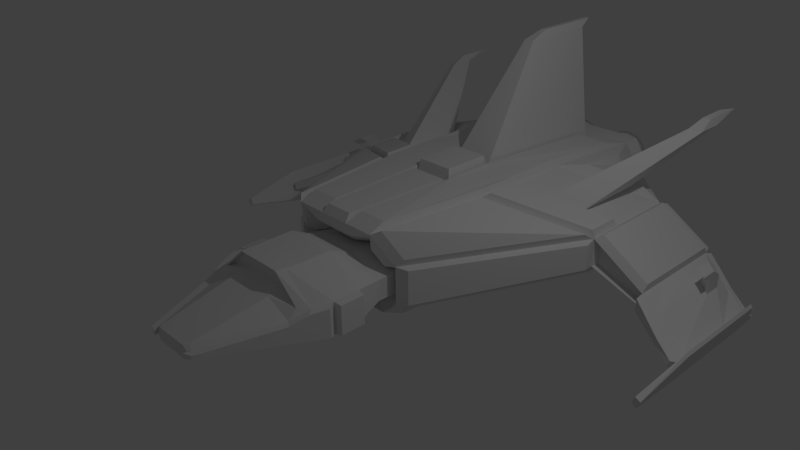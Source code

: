 # Source: Ship_1.blend  (saved by Blender 2.69.0; exported with 4.5.12 LTS)
import bpy
from mathutils import Matrix  # noqa: F401  (used for matrix-valued properties, if any)

bpy.ops.wm.read_factory_settings(use_empty=True)
scene = bpy.context.scene
scene.name = 'Scene'

# ---- collections
col_collection_1 = bpy.data.collections.new('Collection 1'); scene.collection.children.link(col_collection_1)

# ---- materials (node trees are filled in below, after node groups)
mat_material = bpy.data.materials.new('Material')
mat_material.alpha_threshold = 0.0
mat_material.use_transparent_shadow = False
mat_material.roughness = 0.5
mat_material.line_color = (0.0, 0.0, 0.0, 1.0)

# ---- material node trees

# ---- world
world_world = bpy.data.worlds.new('World'); scene.world = world_world
world_world.color = (0.05088, 0.05088, 0.05088)
world_world.use_sun_shadow = False
world_world.sun_shadow_jitter_overblur = 0.0
world_world.cycles.sampling_method = 'MANUAL'
world_world.cycles.sample_map_resolution = 256

# ---- cameras
cam_camera = bpy.data.cameras.new('Camera')
cam_camera.clip_end = 100.0
cam_camera.lens = 35.0
cam_camera.sensor_width = 32.0
cam_camera.sensor_height = 18.0
cam_camera.ortho_scale = 7.314
cam_camera.dof.focus_distance = 0.0
cam_camera.dof.aperture_fstop = 128.0

# ---- lights
light_lamp = bpy.data.lights.new('Lamp', 'POINT')
light_lamp.transmission_factor = 0.0
light_lamp.cutoff_distance = 30.0
light_lamp.energy = 100.0
light_lamp.shadow_buffer_clip_start = 1.001
light_lamp.shadow_soft_size = 0.1
light_lamp.shadow_maximum_resolution = 0.006
light_lamp.use_absolute_resolution = True
light_lamp.cycles.use_multiple_importance_sampling = False

# ---- meshes
me_cylinder = bpy.data.meshes.new('Cylinder')
me_cylinder.from_pydata([(0.5625, 2.05, -0.2652), (0.5625, 2.05, 0.6348), (0.6503, 2.041, -0.2652), (0.6503, 2.041, 0.6348), (0.7347, 2.016, -0.2652), (0.7347, 2.016, 0.6348), (0.8125, 1.974, -0.2652), (0.8125, 1.974, 0.6348), (0.8807, 1.918, -0.2652), (0.8807, 1.918, 0.6348), (0.9367, 1.85, -0.2652), (0.9367, 1.85, 0.6348), (0.9782, 1.772, -0.2652), (0.9782, 1.772, 0.6348), (1.004, 1.688, -0.2652), (1.004, 1.688, 0.6348), (1.013, 1.6, -0.2652), (1.013, 1.6, 0.6348), (1.004, 1.512, -0.2652), (1.004, 1.512, 0.6348), (0.9782, 1.428, -0.2652), (0.9782, 1.428, 0.6348), (0.9367, 1.35, -0.2652), (0.9367, 1.35, 0.6348), (0.8807, 1.282, -0.2652), (0.8807, 1.282, 0.6348), (0.8125, 1.226, -0.2652), (0.8125, 1.226, 0.6348), (0.7347, 1.184, -0.2652), (0.7347, 1.184, 0.6348), (0.6503, 1.159, -0.2652), (0.6503, 1.159, 0.6348), (0.5625, 1.15, -0.2652), (0.5625, 1.15, 0.6348), (0.4747, 1.159, -0.2652), (0.4747, 1.159, 0.6348), (0.3903, 1.184, -0.2652), (0.3903, 1.184, 0.6348), (0.3125, 1.226, -0.2652), (0.3125, 1.226, 0.6348), (0.2443, 1.282, -0.2652), (0.2443, 1.282, 0.6348), (0.1883, 1.35, -0.2652), (0.1883, 1.35, 0.6348), (0.1468, 1.428, -0.2652), (0.1468, 1.428, 0.6348), (0.1211, 1.512, -0.2652), (0.1211, 1.512, 0.6348), (0.1125, 1.6, -0.2652), (0.1125, 1.6, 0.6348), (0.1211, 1.688, -0.2652), (0.1211, 1.688, 0.6348), (0.1468, 1.772, -0.2652), (0.1468, 1.772, 0.6348), (0.1883, 1.85, -0.2652), (0.1883, 1.85, 0.6348), (0.2443, 1.918, -0.2652), (0.2443, 1.918, 0.6348), (0.3125, 1.974, -0.2652), (0.3125, 1.974, 0.6348), (0.3903, 2.016, -0.2652), (0.3903, 2.016, 0.6348), (0.4747, 2.041, -0.2652), (0.4747, 2.041, 0.6348), (0.5625, 2.05, 0.03476), (0.5625, 2.05, 0.3348), (0.6503, 2.041, 0.3348), (0.6503, 2.041, 0.03476), (0.7347, 2.016, 0.3348), (0.7347, 2.016, 0.03476), (0.8125, 1.974, 0.3348), (0.8125, 1.974, 0.03476), (0.8807, 1.918, 0.3348), (0.8807, 1.918, 0.03476), (0.9367, 1.85, 0.3348), (0.9367, 1.85, 0.03476), (0.9782, 1.772, 0.3348), (0.9782, 1.772, 0.03476), (1.004, 1.688, 0.3348), (1.004, 1.688, 0.03476), (1.013, 1.6, 0.3348), (1.013, 1.6, 0.03476), (1.004, 1.512, 0.3348), (1.004, 1.512, 0.03476), (0.9782, 1.428, 0.3348), (0.9782, 1.428, 0.03476), (0.9367, 1.35, 0.3348), (0.9367, 1.35, 0.03476), (0.8807, 1.282, 0.3348), (0.8807, 1.282, 0.03476), (0.8125, 1.226, 0.3348), (0.8125, 1.226, 0.03476), (0.7347, 1.184, 0.3348), (0.7347, 1.184, 0.03476), (0.6503, 1.159, 0.3348), (0.6503, 1.159, 0.03476), (0.5625, 1.15, 0.3348), (0.5625, 1.15, 0.03476), (0.4747, 1.159, 0.3348), (0.4747, 1.159, 0.03476), (0.3903, 1.184, 0.3348), (0.3903, 1.184, 0.03476), (0.3125, 1.226, 0.3348), (0.3125, 1.226, 0.03476), (0.2443, 1.282, 0.3348), (0.2443, 1.282, 0.03476), (0.1883, 1.35, 0.3348), (0.1883, 1.35, 0.03476), (0.1468, 1.428, 0.3348), (0.1468, 1.428, 0.03476), (0.1211, 1.512, 0.3348), (0.1211, 1.512, 0.03476), (0.1125, 1.6, 0.3348), (0.1125, 1.6, 0.03476), (0.1211, 1.688, 0.3348), (0.1211, 1.688, 0.03476), (0.1468, 1.772, 0.3348), (0.1468, 1.772, 0.03476), (0.1883, 1.85, 0.3348), (0.1883, 1.85, 0.03476), (0.2443, 1.918, 0.3348), (0.2443, 1.918, 0.03476), (0.3125, 1.974, 0.3348), (0.3125, 1.974, 0.03476), (0.3903, 2.016, 0.3348), (0.3903, 2.016, 0.03476), (0.4747, 2.041, 0.3348), (0.4747, 2.041, 0.03476), (0.5625, 1.938, 0.5973), (0.6283, 1.931, 0.5973), (0.6917, 1.912, 0.5973), (0.75, 1.881, 0.5973), (0.8011, 1.839, 0.5973), (0.8431, 1.788, 0.5973), (0.8743, 1.729, 0.5973), (0.8935, 1.666, 0.5973), (0.9, 1.6, 0.5973), (0.8935, 1.534, 0.5973), (0.8743, 1.471, 0.5973), (0.8431, 1.412, 0.5973), (0.8011, 1.361, 0.5973), (0.75, 1.319, 0.5973), (0.6917, 1.288, 0.5973), (0.6283, 1.269, 0.5973), (0.5625, 1.263, 0.5973), (0.4967, 1.269, 0.5973), (0.4333, 1.288, 0.5973), (0.375, 1.319, 0.5973), (0.3239, 1.361, 0.5973), (0.2819, 1.412, 0.5973), (0.2507, 1.471, 0.5973), (0.2315, 1.534, 0.5973), (0.225, 1.6, 0.5973), (0.2315, 1.666, 0.5973), (0.2507, 1.729, 0.5973), (0.2819, 1.788, 0.5973), (0.3239, 1.839, 0.5973), (0.375, 1.881, 0.5973), (0.4333, 1.912, 0.5973), (0.4967, 1.931, 0.5973), (0.5625, 1.938, 0.3723), (0.6283, 1.931, 0.3723), (0.6917, 1.912, 0.3723), (0.75, 1.881, 0.3723), (0.8011, 1.839, 0.3723), (0.8431, 1.788, 0.3723), (0.8743, 1.729, 0.3723), (0.8935, 1.666, 0.3723), (0.9, 1.6, 0.3723), (0.8935, 1.534, 0.3723), (0.8743, 1.471, 0.3723), (0.8431, 1.412, 0.3723), (0.8011, 1.361, 0.3723), (0.75, 1.319, 0.3723), (0.6917, 1.288, 0.3723), (0.6283, 1.269, 0.3723), (0.5625, 1.263, 0.3723), (0.4967, 1.269, 0.3723), (0.4333, 1.288, 0.3723), (0.375, 1.319, 0.3723), (0.3239, 1.361, 0.3723), (0.2819, 1.412, 0.3723), (0.2507, 1.471, 0.3723), (0.2315, 1.534, 0.3723), (0.225, 1.6, 0.3723), (0.2315, 1.666, 0.3723), (0.2507, 1.729, 0.3723), (0.2819, 1.788, 0.3723), (0.3239, 1.839, 0.3723), (0.375, 1.881, 0.3723), (0.4333, 1.912, 0.3723), (0.4967, 1.931, 0.3723), (0.5625, 1.938, -0.2277), (0.6283, 1.931, -0.2277), (0.6917, 1.912, -0.2277), (0.75, 1.881, -0.2277), (0.8011, 1.839, -0.2277), (0.8431, 1.788, -0.2277), (0.8743, 1.729, -0.2277), (0.8935, 1.666, -0.2277), (0.9, 1.6, -0.2277), (0.8935, 1.534, -0.2277), (0.8743, 1.471, -0.2277), (0.8431, 1.412, -0.2277), (0.8011, 1.361, -0.2277), (0.75, 1.319, -0.2277), (0.6917, 1.288, -0.2277), (0.6283, 1.269, -0.2277), (0.5625, 1.263, -0.2277), (0.4967, 1.269, -0.2277), (0.4333, 1.288, -0.2277), (0.375, 1.319, -0.2277), (0.3239, 1.361, -0.2277), (0.2819, 1.412, -0.2277), (0.2507, 1.471, -0.2277), (0.2315, 1.534, -0.2277), (0.225, 1.6, -0.2277), (0.2315, 1.666, -0.2277), (0.2507, 1.729, -0.2277), (0.2819, 1.788, -0.2277), (0.3239, 1.839, -0.2277), (0.375, 1.881, -0.2277), (0.4333, 1.912, -0.2277), (0.4967, 1.931, -0.2277), (0.5625, 1.938, -0.00274), (0.6283, 1.931, -0.00274), (0.6917, 1.912, -0.00274), (0.75, 1.881, -0.00274), (0.8011, 1.839, -0.00274), (0.8431, 1.788, -0.00274), (0.8743, 1.729, -0.00274), (0.8935, 1.666, -0.00274), (0.9, 1.6, -0.00274), (0.8935, 1.534, -0.00274), (0.8743, 1.471, -0.00274), (0.8431, 1.412, -0.00274), (0.8011, 1.361, -0.00274), (0.75, 1.319, -0.00274), (0.6917, 1.288, -0.00274), (0.6283, 1.269, -0.00274), (0.5625, 1.263, -0.00274), (0.4967, 1.269, -0.00274), (0.4333, 1.288, -0.00274), (0.375, 1.319, -0.00274), (0.3239, 1.361, -0.00274), (0.2819, 1.412, -0.00274), (0.2507, 1.471, -0.00274), (0.2315, 1.534, -0.00274), (0.225, 1.6, -0.00274), (0.2315, 1.666, -0.00274), (0.2507, 1.729, -0.00274), (0.2819, 1.788, -0.00274), (0.3239, 1.839, -0.00274), (0.375, 1.881, -0.00274), (0.4333, 1.912, -0.00274), (0.4967, 1.931, -0.00274), (0.5625, 1.6, 0.4848), (-0.4747, 1.159, -0.2652), (-0.3903, 1.184, 0.6348), (-0.3903, 1.184, -0.2652), (-0.3125, 1.226, 0.6348), (-0.3125, 1.226, -0.2652), (-0.2443, 1.282, 0.6348), (-0.2443, 1.282, -0.2652), (-0.1883, 1.35, 0.6348), (-0.1883, 1.35, -0.2652), (-0.1468, 1.428, 0.6348), (-0.1468, 1.428, -0.2652), (-0.1211, 1.512, 0.6348), (-0.1211, 1.512, -0.2652), (-0.1125, 1.6, 0.6348), (-0.1125, 1.6, -0.2652), (-0.1211, 1.688, 0.6348), (-0.1211, 1.688, -0.2652), (-0.1468, 1.772, 0.6348), (-0.1468, 1.772, -0.2652), (-0.1883, 1.85, 0.6348), (-0.1883, 1.85, -0.2652), (-0.2443, 1.918, 0.6348), (-0.2443, 1.918, -0.2652), (-0.3125, 1.974, 0.6348), (-0.3125, 1.974, -0.2652), (-0.3903, 2.016, 0.6348), (-0.3903, 2.016, -0.2652), (-0.4747, 2.041, 0.6348), (-0.4747, 2.041, -0.2652), (-0.5625, 2.05, 0.6348), (-0.5625, 2.05, -0.2652), (-0.4747, 1.159, 0.6348), (-0.5625, 1.15, -0.2652), (-0.5625, 1.15, 0.6348), (-0.6503, 1.159, -0.2652), (-0.6503, 1.159, 0.6348), (-0.7347, 1.184, -0.2652), (-0.7347, 1.184, 0.6348), (-0.8125, 1.226, -0.2652), (-0.8125, 1.226, 0.6348), (-0.8807, 1.282, -0.2652), (-0.8807, 1.282, 0.6348), (-0.9367, 1.35, -0.2652), (-0.9367, 1.35, 0.6348), (-0.9782, 1.428, -0.2652), (-0.9782, 1.428, 0.6348), (-1.004, 1.512, -0.2652), (-1.004, 1.512, 0.6348), (-1.012, 1.6, -0.2652), (-1.012, 1.6, 0.6348), (-1.004, 1.688, -0.2652), (-1.004, 1.688, 0.6348), (-0.9782, 1.772, -0.2652), (-0.9782, 1.772, 0.6348), (-0.9367, 1.85, -0.2652), (-0.9367, 1.85, 0.6348), (-0.8807, 1.918, -0.2652), (-0.8807, 1.918, 0.6348), (-0.8125, 1.974, -0.2652), (-0.8125, 1.974, 0.6348), (-0.7347, 2.016, -0.2652), (-0.7347, 2.016, 0.6348), (-0.6503, 2.041, -0.2652), (-0.6503, 2.041, 0.6348), (-0.5625, 2.05, 0.03476), (-0.5625, 2.05, 0.3348), (-0.4747, 2.041, 0.3348), (-0.4747, 2.041, 0.03476), (-0.3903, 2.016, 0.3348), (-0.3903, 2.016, 0.03476), (-0.3125, 1.974, 0.3348), (-0.3125, 1.974, 0.03476), (-0.2443, 1.918, 0.3348), (-0.2443, 1.918, 0.03476), (-0.1883, 1.85, 0.3348), (-0.1883, 1.85, 0.03476), (-0.1468, 1.772, 0.3348), (-0.1468, 1.772, 0.03476), (-0.1211, 1.688, 0.3348), (-0.1211, 1.688, 0.03476), (-0.1125, 1.6, 0.3348), (-0.1125, 1.6, 0.03476), (-0.1211, 1.512, 0.3348), (-0.1211, 1.512, 0.03476), (-0.1468, 1.428, 0.3348), (-0.1468, 1.428, 0.03476), (-0.1883, 1.35, 0.3348), (-0.1883, 1.35, 0.03476), (-0.2443, 1.282, 0.3348), (-0.2443, 1.282, 0.03476), (-0.3125, 1.226, 0.3348), (-0.3125, 1.226, 0.03476), (-0.3903, 1.184, 0.3348), (-0.3903, 1.184, 0.03476), (-0.4747, 1.159, 0.3348), (-0.4747, 1.159, 0.03476), (-0.5625, 1.15, 0.3348), (-0.5625, 1.15, 0.03476), (-0.6503, 1.159, 0.3348), (-0.6503, 1.159, 0.03476), (-0.7347, 1.184, 0.3348), (-0.7347, 1.184, 0.03476), (-0.8125, 1.226, 0.3348), (-0.8125, 1.226, 0.03476), (-0.8807, 1.282, 0.3348), (-0.8807, 1.282, 0.03476), (-0.9367, 1.35, 0.3348), (-0.9367, 1.35, 0.03476), (-0.9782, 1.428, 0.3348), (-0.9782, 1.428, 0.03476), (-1.004, 1.512, 0.3348), (-1.004, 1.512, 0.03476), (-1.012, 1.6, 0.3348), (-1.012, 1.6, 0.03476), (-1.004, 1.688, 0.3348), (-1.004, 1.688, 0.03476), (-0.9782, 1.772, 0.3348), (-0.9782, 1.772, 0.03476), (-0.9367, 1.85, 0.3348), (-0.9367, 1.85, 0.03476), (-0.8807, 1.918, 0.3348), (-0.8807, 1.918, 0.03476), (-0.8125, 1.974, 0.3348), (-0.8125, 1.974, 0.03476), (-0.7347, 2.016, 0.3348), (-0.7347, 2.016, 0.03476), (-0.6503, 2.041, 0.3348), (-0.6503, 2.041, 0.03476), (-0.5625, 1.938, 0.5973), (-0.4967, 1.931, 0.5973), (-0.4333, 1.912, 0.5973), (-0.375, 1.881, 0.5973), (-0.3239, 1.839, 0.5973), (-0.2819, 1.788, 0.5973), (-0.2507, 1.729, 0.5973), (-0.2315, 1.666, 0.5973), (-0.225, 1.6, 0.5973), (-0.2315, 1.534, 0.5973), (-0.2507, 1.471, 0.5973), (-0.2819, 1.412, 0.5973), (-0.3239, 1.361, 0.5973), (-0.375, 1.319, 0.5973), (-0.4333, 1.288, 0.5973), (-0.4967, 1.269, 0.5973), (-0.5625, 1.263, 0.5973), (-0.6283, 1.269, 0.5973), (-0.6917, 1.288, 0.5973), (-0.75, 1.319, 0.5973), (-0.8011, 1.361, 0.5973), (-0.8431, 1.412, 0.5973), (-0.8743, 1.471, 0.5973), (-0.8935, 1.534, 0.5973), (-0.9, 1.6, 0.5973), (-0.8935, 1.666, 0.5973), (-0.8743, 1.729, 0.5973), (-0.8431, 1.788, 0.5973), (-0.8011, 1.839, 0.5973), (-0.75, 1.881, 0.5973), (-0.6917, 1.912, 0.5973), (-0.6283, 1.931, 0.5973), (-0.5625, 1.938, 0.3723), (-0.4967, 1.931, 0.3723), (-0.4333, 1.912, 0.3723), (-0.375, 1.881, 0.3723), (-0.3239, 1.839, 0.3723), (-0.2819, 1.788, 0.3723), (-0.2507, 1.729, 0.3723), (-0.2315, 1.666, 0.3723), (-0.225, 1.6, 0.3723), (-0.2315, 1.534, 0.3723), (-0.2507, 1.471, 0.3723), (-0.2819, 1.412, 0.3723), (-0.3239, 1.361, 0.3723), (-0.375, 1.319, 0.3723), (-0.4333, 1.288, 0.3723), (-0.4967, 1.269, 0.3723), (-0.5625, 1.263, 0.3723), (-0.6283, 1.269, 0.3723), (-0.6917, 1.288, 0.3723), (-0.75, 1.319, 0.3723), (-0.8011, 1.361, 0.3723), (-0.8431, 1.412, 0.3723), (-0.8743, 1.471, 0.3723), (-0.8935, 1.534, 0.3723), (-0.9, 1.6, 0.3723), (-0.8935, 1.666, 0.3723), (-0.8743, 1.729, 0.3723), (-0.8431, 1.788, 0.3723), (-0.8011, 1.839, 0.3723), (-0.75, 1.881, 0.3723), (-0.6917, 1.912, 0.3723), (-0.6283, 1.931, 0.3723), (-0.5625, 1.938, -0.2277), (-0.4967, 1.931, -0.2277), (-0.4333, 1.912, -0.2277), (-0.375, 1.881, -0.2277), (-0.3239, 1.839, -0.2277), (-0.2819, 1.788, -0.2277), (-0.2507, 1.729, -0.2277), (-0.2315, 1.666, -0.2277), (-0.225, 1.6, -0.2277), (-0.2315, 1.534, -0.2277), (-0.2507, 1.471, -0.2277), (-0.2819, 1.412, -0.2277), (-0.3239, 1.361, -0.2277), (-0.375, 1.319, -0.2277), (-0.4333, 1.288, -0.2277), (-0.4967, 1.269, -0.2277), (-0.5625, 1.263, -0.2277), (-0.6283, 1.269, -0.2277), (-0.6917, 1.288, -0.2277), (-0.75, 1.319, -0.2277), (-0.8011, 1.361, -0.2277), (-0.8431, 1.412, -0.2277), (-0.8743, 1.471, -0.2277), (-0.8935, 1.534, -0.2277), (-0.9, 1.6, -0.2277), (-0.8935, 1.666, -0.2277), (-0.8743, 1.729, -0.2277), (-0.8431, 1.788, -0.2277), (-0.8011, 1.839, -0.2277), (-0.75, 1.881, -0.2277), (-0.6917, 1.912, -0.2277), (-0.6283, 1.931, -0.2277), (-0.5625, 1.938, -0.00274), (-0.4967, 1.931, -0.00274), (-0.4333, 1.912, -0.00274), (-0.375, 1.881, -0.00274), (-0.3239, 1.839, -0.00274), (-0.2819, 1.788, -0.00274), (-0.2507, 1.729, -0.00274), (-0.2315, 1.666, -0.00274), (-0.225, 1.6, -0.00274), (-0.2315, 1.534, -0.00274), (-0.2507, 1.471, -0.00274), (-0.2819, 1.412, -0.00274), (-0.3239, 1.361, -0.00274), (-0.375, 1.319, -0.00274), (-0.4333, 1.288, -0.00274), (-0.4967, 1.269, -0.00274), (-0.5625, 1.263, -0.00274), (-0.6283, 1.269, -0.00274), (-0.6917, 1.288, -0.00274), (-0.75, 1.319, -0.00274), (-0.8011, 1.361, -0.00274), (-0.8431, 1.412, -0.00274), (-0.8743, 1.471, -0.00274), (-0.8935, 1.534, -0.00274), (-0.9, 1.6, -0.00274), (-0.8935, 1.666, -0.00274), (-0.8743, 1.729, -0.00274), (-0.8431, 1.788, -0.00274), (-0.8011, 1.839, -0.00274), (-0.75, 1.881, -0.00274), (-0.6917, 1.912, -0.00274), (-0.6283, 1.931, -0.00274), (-0.5625, 1.6, 0.4848)], [], [(65, 66, 3, 1), (66, 68, 5, 3), (68, 70, 7, 5), (70, 72, 9, 7), (72, 74, 11, 9), (74, 76, 13, 11), (76, 78, 15, 13), (78, 80, 17, 15), (80, 82, 19, 17), (82, 84, 21, 19), (84, 86, 23, 21), (86, 88, 25, 23), (88, 90, 27, 25), (90, 92, 29, 27), (92, 94, 31, 29), (94, 96, 33, 31), (96, 98, 35, 33), (98, 100, 37, 35), (100, 102, 39, 37), (102, 104, 41, 39), (104, 106, 43, 41), (106, 108, 45, 43), (108, 110, 47, 45), (110, 112, 49, 47), (112, 114, 51, 49), (114, 116, 53, 51), (116, 118, 55, 53), (118, 120, 57, 55), (120, 122, 59, 57), (122, 124, 61, 59), (315, 317, 382, 380), (126, 65, 1, 63), (124, 126, 63, 61), (313, 315, 380, 378), (0, 2, 67, 64), (37, 39, 147, 146), (2, 4, 69, 67), (72, 70, 163, 164), (4, 6, 71, 69), (311, 313, 378, 376), (6, 8, 73, 71), (309, 311, 376, 374), (8, 10, 75, 73), (307, 309, 374, 372), (10, 12, 77, 75), (305, 307, 372, 370), (12, 14, 79, 77), (303, 305, 370, 368), (14, 16, 81, 79), (301, 303, 368, 366), (16, 18, 83, 81), (299, 301, 366, 364), (18, 20, 85, 83), (297, 299, 364, 362), (20, 22, 87, 85), (295, 297, 362, 360), (22, 24, 89, 87), (293, 295, 360, 358), (24, 26, 91, 89), (291, 293, 358, 356), (26, 28, 93, 91), (289, 291, 356, 354), (28, 30, 95, 93), (257, 289, 354, 352), (30, 32, 97, 95), (259, 257, 352, 350), (32, 34, 99, 97), (261, 259, 350, 348), (34, 36, 101, 99), (263, 261, 348, 346), (36, 38, 103, 101), (265, 263, 346, 344), (38, 40, 105, 103), (267, 265, 344, 342), (40, 42, 107, 105), (269, 267, 342, 340), (42, 44, 109, 107), (271, 269, 340, 338), (44, 46, 111, 109), (273, 271, 338, 336), (46, 48, 113, 111), (275, 273, 336, 334), (48, 50, 115, 113), (277, 275, 334, 332), (50, 52, 117, 115), (279, 277, 332, 330), (52, 54, 119, 117), (281, 279, 330, 328), (54, 56, 121, 119), (283, 281, 328, 326), (56, 58, 123, 121), (329, 327, 420, 421), (58, 60, 125, 123), (285, 283, 326, 324), (62, 0, 64, 127), (294, 296, 404, 403), (60, 62, 127, 125), (287, 285, 324, 321), (124, 122, 189, 190), (47, 49, 152, 151), (102, 100, 178, 179), (57, 59, 157, 156), (81, 83, 82, 80, 78, 79), (3, 5, 130, 129), (110, 108, 182, 183), (13, 15, 135, 134), (88, 86, 171, 172), (23, 25, 140, 139), (33, 35, 145, 144), (66, 65, 160, 161), (118, 116, 186, 187), (43, 45, 150, 149), (53, 55, 155, 154), (96, 94, 175, 176), (63, 1, 128, 159), (74, 72, 164, 165), (65, 126, 191, 160), (9, 11, 133, 132), (104, 102, 179, 180), (167, 231, 79, 78), (19, 21, 138, 137), (29, 31, 143, 142), (184, 185, 249, 248, 247, 183), (39, 41, 148, 147), (49, 51, 153, 152), (90, 88, 172, 173), (68, 66, 161, 162), (59, 61, 158, 157), (120, 118, 187, 188), (98, 96, 176, 177), (5, 7, 131, 130), (15, 17, 136, 135), (76, 74, 165, 166), (126, 124, 190, 191), (1, 3, 129, 128), (25, 27, 141, 140), (106, 104, 180, 181), (35, 37, 146, 145), (45, 47, 151, 150), (84, 82, 169, 170), (55, 57, 156, 155), (183, 247, 111, 110), (92, 90, 173, 174), (11, 13, 134, 133), (70, 68, 162, 163), (122, 120, 188, 189), (21, 23, 139, 138), (31, 33, 144, 143), (100, 98, 177, 178), (78, 76, 166, 167), (41, 43, 149, 148), (51, 53, 154, 153), (108, 106, 181, 182), (61, 63, 159, 158), (86, 84, 170, 171), (7, 9, 132, 131), (116, 114, 185, 186), (17, 19, 137, 136), (27, 29, 142, 141), (94, 92, 174, 175), (192, 224, 225, 193), (193, 225, 226, 194), (194, 226, 227, 195), (195, 227, 228, 196), (196, 228, 229, 197), (197, 229, 230, 198), (198, 230, 231, 199), (199, 231, 232, 200), (200, 232, 233, 201), (201, 233, 234, 202), (202, 234, 235, 203), (203, 235, 236, 204), (204, 236, 237, 205), (205, 237, 238, 206), (206, 238, 239, 207), (207, 239, 240, 208), (208, 240, 241, 209), (209, 241, 242, 210), (210, 242, 243, 211), (211, 243, 244, 212), (212, 244, 245, 213), (213, 245, 246, 214), (214, 246, 247, 215), (215, 247, 248, 216), (216, 248, 249, 217), (217, 249, 250, 218), (218, 250, 251, 219), (219, 251, 252, 220), (220, 252, 253, 221), (221, 253, 254, 222), (223, 255, 224, 192), (222, 254, 255, 223), (109, 111, 247, 246), (14, 12, 198, 199), (24, 22, 203, 204), (87, 89, 236, 235), (64, 67, 225, 224), (34, 32, 208, 209), (117, 119, 251, 250), (44, 42, 213, 214), (95, 97, 240, 239), (54, 52, 218, 219), (0, 62, 223, 192), (73, 75, 229, 228), (127, 64, 224, 255), (10, 8, 196, 197), (103, 105, 244, 243), (168, 169, 233, 232, 231, 167), (20, 18, 201, 202), (30, 28, 206, 207), (115, 249, 185, 114), (40, 38, 211, 212), (89, 91, 237, 236), (50, 48, 216, 217), (60, 58, 221, 222), (67, 69, 226, 225), (119, 121, 252, 251), (6, 4, 194, 195), (97, 99, 241, 240), (75, 77, 230, 229), (16, 14, 199, 200), (125, 127, 255, 254), (2, 0, 192, 193), (26, 24, 204, 205), (105, 107, 245, 244), (36, 34, 209, 210), (46, 44, 214, 215), (83, 85, 234, 233), (56, 54, 219, 220), (113, 115, 114, 112, 110, 111), (91, 93, 238, 237), (12, 10, 197, 198), (69, 71, 227, 226), (121, 123, 253, 252), (22, 20, 202, 203), (99, 101, 242, 241), (32, 30, 207, 208), (42, 40, 212, 213), (77, 79, 231, 230), (52, 50, 217, 218), (107, 109, 246, 245), (62, 60, 222, 223), (85, 87, 235, 234), (8, 6, 195, 196), (115, 117, 250, 249), (18, 16, 200, 201), (28, 26, 205, 206), (93, 95, 239, 238), (71, 73, 228, 227), (38, 36, 210, 211), (123, 125, 254, 253), (48, 46, 215, 216), (58, 56, 220, 221), (101, 103, 243, 242), (169, 82, 83, 233), (4, 2, 193, 194), (381, 383, 320, 318), (383, 322, 286, 320), (379, 381, 318, 316), (377, 379, 316, 314), (375, 377, 314, 312), (373, 375, 312, 310), (371, 373, 310, 308), (369, 371, 308, 306), (367, 369, 306, 304), (365, 367, 304, 302), (363, 365, 302, 300), (361, 363, 300, 298), (359, 361, 298, 296), (357, 359, 296, 294), (355, 357, 294, 292), (353, 355, 292, 290), (351, 353, 290, 288), (349, 351, 288, 258), (347, 349, 258, 260), (345, 347, 260, 262), (343, 345, 262, 264), (341, 343, 264, 266), (339, 341, 266, 268), (337, 339, 268, 270), (335, 337, 270, 272), (333, 335, 272, 274), (331, 333, 274, 276), (329, 331, 276, 278), (327, 329, 278, 280), (325, 327, 280, 282), (323, 325, 282, 284), (322, 323, 284, 286), (256, 129, 130), (256, 128, 129), (256, 158, 159), (256, 159, 128), (256, 157, 158), (256, 156, 157), (256, 155, 156), (256, 154, 155), (256, 153, 154), (256, 152, 153), (256, 151, 152), (256, 150, 151), (256, 149, 150), (256, 148, 149), (256, 147, 148), (256, 146, 147), (256, 145, 146), (256, 144, 145), (256, 143, 144), (256, 142, 143), (256, 141, 142), (256, 140, 141), (256, 139, 140), (256, 138, 139), (256, 137, 138), (256, 136, 137), (256, 135, 136), (256, 134, 135), (256, 133, 134), (256, 132, 133), (256, 131, 132), (256, 130, 131), (161, 256, 162), (160, 256, 161), (190, 256, 191), (191, 256, 160), (189, 256, 190), (188, 256, 189), (187, 256, 188), (186, 256, 187), (185, 256, 186), (184, 256, 185), (183, 256, 184), (182, 256, 183), (181, 256, 182), (180, 256, 181), (179, 256, 180), (178, 256, 179), (177, 256, 178), (176, 256, 177), (175, 256, 176), (174, 256, 175), (173, 256, 174), (172, 256, 173), (171, 256, 172), (170, 256, 171), (169, 256, 170), (168, 256, 169), (167, 256, 168), (166, 256, 167), (165, 256, 166), (164, 256, 165), (163, 256, 164), (162, 256, 163), (319, 287, 321, 384), (317, 319, 384, 382), (381, 379, 446, 447), (304, 306, 409, 408), (359, 357, 435, 436), (314, 316, 414, 413), (338, 340, 339, 337, 335, 336), (284, 282, 387, 386), (367, 365, 439, 440), (274, 272, 392, 391), (345, 343, 428, 429), (264, 262, 397, 396), (290, 292, 402, 401), (323, 322, 417, 418), (375, 373, 443, 444), (300, 302, 407, 406), (310, 312, 412, 411), (353, 351, 432, 433), (320, 286, 385, 416), (331, 329, 421, 422), (322, 383, 448, 417), (278, 276, 390, 389), (361, 359, 436, 437), (424, 488, 336, 335), (268, 266, 395, 394), (258, 288, 400, 399), (441, 442, 506, 505, 504, 440), (296, 298, 405, 404), (306, 308, 410, 409), (347, 345, 429, 430), (325, 323, 418, 419), (316, 318, 415, 414), (377, 375, 444, 445), (355, 353, 433, 434), (282, 280, 388, 387), (272, 270, 393, 392), (333, 331, 422, 423), (383, 381, 447, 448), (286, 284, 386, 385), (262, 260, 398, 397), (363, 361, 437, 438), (292, 294, 403, 402), (302, 304, 408, 407), (341, 339, 426, 427), (312, 314, 413, 412), (440, 504, 368, 367), (349, 347, 430, 431), (276, 274, 391, 390), (327, 325, 419, 420), (379, 377, 445, 446), (266, 264, 396, 395), (288, 290, 401, 400), (357, 355, 434, 435), (335, 333, 423, 424), (298, 300, 406, 405), (308, 310, 411, 410), (365, 363, 438, 439), (318, 320, 416, 415), (343, 341, 427, 428), (280, 278, 389, 388), (373, 371, 442, 443), (270, 268, 394, 393), (260, 258, 399, 398), (351, 349, 431, 432), (449, 481, 482, 450), (450, 482, 483, 451), (451, 483, 484, 452), (452, 484, 485, 453), (453, 485, 486, 454), (454, 486, 487, 455), (455, 487, 488, 456), (456, 488, 489, 457), (457, 489, 490, 458), (458, 490, 491, 459), (459, 491, 492, 460), (460, 492, 493, 461), (461, 493, 494, 462), (462, 494, 495, 463), (463, 495, 496, 464), (464, 496, 497, 465), (465, 497, 498, 466), (466, 498, 499, 467), (467, 499, 500, 468), (468, 500, 501, 469), (469, 501, 502, 470), (470, 502, 503, 471), (471, 503, 504, 472), (472, 504, 505, 473), (473, 505, 506, 474), (474, 506, 507, 475), (475, 507, 508, 476), (476, 508, 509, 477), (477, 509, 510, 478), (478, 510, 511, 479), (480, 512, 481, 449), (479, 511, 512, 480), (366, 368, 504, 503), (273, 275, 455, 456), (263, 265, 460, 461), (344, 346, 493, 492), (321, 324, 482, 481), (291, 289, 465, 466), (374, 376, 508, 507), (301, 299, 470, 471), (352, 354, 497, 496), (311, 309, 475, 476), (287, 319, 480, 449), (330, 332, 486, 485), (384, 321, 481, 512), (277, 279, 453, 454), (360, 362, 501, 500), (425, 426, 490, 489, 488, 424), (267, 269, 458, 459), (257, 259, 463, 464), (372, 506, 442, 371), (297, 295, 468, 469), (346, 348, 494, 493), (307, 305, 473, 474), (317, 315, 478, 479), (324, 326, 483, 482), (376, 378, 509, 508), (281, 283, 451, 452), (354, 356, 498, 497), (332, 334, 487, 486), (271, 273, 456, 457), (382, 384, 512, 511), (285, 287, 449, 450), (261, 263, 461, 462), (362, 364, 502, 501), (293, 291, 466, 467), (303, 301, 471, 472), (340, 342, 491, 490), (313, 311, 476, 477), (370, 372, 371, 369, 367, 368), (348, 350, 495, 494), (275, 277, 454, 455), (326, 328, 484, 483), (378, 380, 510, 509), (265, 267, 459, 460), (356, 358, 499, 498), (289, 257, 464, 465), (299, 297, 469, 470), (334, 336, 488, 487), (309, 307, 474, 475), (364, 366, 503, 502), (319, 317, 479, 480), (342, 344, 492, 491), (279, 281, 452, 453), (372, 374, 507, 506), (269, 271, 457, 458), (259, 261, 462, 463), (350, 352, 496, 495), (328, 330, 485, 484), (295, 293, 467, 468), (380, 382, 511, 510), (305, 303, 472, 473), (315, 313, 477, 478), (358, 360, 500, 499), (426, 339, 340, 490), (283, 285, 450, 451), (513, 386, 387), (513, 385, 386), (513, 415, 416), (513, 416, 385), (513, 414, 415), (513, 413, 414), (513, 412, 413), (513, 411, 412), (513, 410, 411), (513, 409, 410), (513, 408, 409), (513, 407, 408), (513, 406, 407), (513, 405, 406), (513, 404, 405), (513, 403, 404), (513, 402, 403), (513, 401, 402), (513, 400, 401), (513, 399, 400), (513, 398, 399), (513, 397, 398), (513, 396, 397), (513, 395, 396), (513, 394, 395), (513, 393, 394), (513, 392, 393), (513, 391, 392), (513, 390, 391), (513, 389, 390), (513, 388, 389), (513, 387, 388), (418, 513, 419), (417, 513, 418), (447, 513, 448), (448, 513, 417), (446, 513, 447), (445, 513, 446), (444, 513, 445), (443, 513, 444), (442, 513, 443), (441, 513, 442), (440, 513, 441), (439, 513, 440), (438, 513, 439), (437, 513, 438), (436, 513, 437), (435, 513, 436), (434, 513, 435), (433, 513, 434), (432, 513, 433), (431, 513, 432), (430, 513, 431), (429, 513, 430), (428, 513, 429), (427, 513, 428), (426, 513, 427), (425, 513, 426), (424, 513, 425), (423, 513, 424), (422, 513, 423), (421, 513, 422), (420, 513, 421), (419, 513, 420)])
me_cylinder.polygons.foreach_set('use_smooth', [True] * 576)
me_cylinder.use_remesh_preserve_volume = False
me_cylinder.use_remesh_preserve_attributes = False
me_cylinder.use_mirror_vertex_groups = False
me_cylinder.update()
me_cube = bpy.data.meshes.new('Cube')
me_cube.from_pydata([(1.039, -0.4167, 1.691), (0.4305, -0.4167, 1.962), (1.148, 1.611, 2.239), (0.861, -0.5833, 2.424), (1.386, 1.611, 1.833), (1.169, -0.5, 1.883), (1.386, 1.611, 1.259), (1.169, -0.5, 1.182), (1.148, 1.611, 0.8533), (0.861, -0.5, 0.9114), (-1.148, 1.611, 0.8533), (-0.861, -0.5, 0.9114), (-1.386, 1.611, 1.259), (-1.169, -0.5, 1.182), (-1.386, 1.611, 1.833), (-1.169, -0.5, 1.883), (-1.148, 1.611, 2.239), (-0.861, -0.5833, 2.424), (1.039, -0.4167, 1.309), (0.4305, -0.4167, 1.038), (-0.4305, -0.4167, 1.038), (-1.039, -0.4167, 1.309), (-1.039, -0.4167, 1.691), (-0.4305, -0.4167, 1.962), (2.772, 0.5, 1.883), (2.772, 1.167, 1.883), (2.772, 0.5, 1.367), (2.772, 1.167, 1.367), (-2.772, 0.5, 1.367), (-2.772, 1.167, 1.367), (-2.772, 0.5, 1.883), (-2.772, 1.167, 1.883), (-3.772, 0.5, 0.9962), (-3.772, 1.167, 0.9962), (-3.772, 0.5, 1.254), (-3.772, 1.167, 1.254), (-4.772, 0.3333, 0.5606), (-4.772, 1.0, 0.5606), (-4.822, 0.3333, 0.6894), (-4.822, 1.0, 0.6894), (3.772, 0.5, 1.254), (3.772, 1.167, 1.254), (3.772, 0.5, 0.9962), (3.772, 1.167, 0.9962), (4.822, 0.3333, 0.6894), (4.822, 1.0, 0.6894), (4.772, 0.3333, 0.5606), (4.772, 1.0, 0.5606), (1.148, 0.8333, 2.424), (1.148, 0.1667, 2.424), (-1.148, 0.1667, 2.424), (-1.148, 0.8333, 2.424), (2.772, 0.9444, 1.883), (2.772, 0.7222, 1.883), (-2.772, 0.9444, 1.883), (-2.772, 0.7222, 1.883), (1.148, 0.3889, 2.424), (1.148, 0.6111, 2.424), (-1.148, 0.6111, 2.424), (-1.148, 0.3889, 2.424), (2.23, 1.056, 2.063), (1.689, 0.9444, 2.243), (-2.23, 1.056, 2.063), (-1.689, 0.9444, 2.243), (1.689, 0.5, 2.243), (2.23, 0.6111, 2.063), (-1.689, 0.5, 2.243), (-2.23, 0.6111, 2.063), (3.041, 1.549, 3.131), (2.838, 1.507, 3.176), (-3.041, 1.549, 3.131), (-2.838, 1.507, 3.176), (2.838, 1.34, 3.176), (3.041, 1.382, 3.131), (-2.838, 1.34, 3.176), (-3.041, 1.382, 3.131), (-0.3827, 1.5, 2.239), (0.3827, 1.5, 2.239), (0.287, -0.5833, 2.424), (-0.287, -0.5833, 2.424), (-0.3827, 0.1667, 2.424), (-0.3827, 0.5, 2.424), (0.3827, 0.1667, 2.424), (0.3827, 0.5, 2.424), (-0.09567, 1.5, 4.424), (0.09567, 1.5, 4.424), (-0.09567, 1.0, 4.424), (0.09567, 1.0, 4.424), (0.861, 1.5, 2.066), (1.039, 1.5, 1.796), (1.039, 1.5, 1.366), (0.861, 1.5, 1.13), (-0.861, 1.5, 1.13), (-1.039, 1.5, 1.366), (-1.039, 1.5, 1.796), (-0.861, 1.5, 2.066), (-0.287, 1.5, 2.066), (0.287, 1.5, 2.066), (0.861, 1.639, 2.066), (1.039, 1.639, 1.796), (1.039, 1.639, 1.366), (0.861, 1.639, 1.13), (-0.861, 1.639, 1.13), (-1.039, 1.639, 1.366), (-1.039, 1.639, 1.796), (-0.861, 1.639, 2.066), (-0.287, 1.639, 2.066), (0.287, 1.639, 2.066), (3.772, 0.9444, 1.254), (3.772, 0.7222, 1.254), (4.822, 0.7778, 0.6894), (4.822, 0.5556, 0.6894), (4.438, 0.3889, 0.8776), (4.105, 0.4444, 1.066), (4.105, 1.111, 1.066), (4.438, 1.056, 0.8776), (4.188, 0.9861, 1.152), (4.355, 0.9583, 1.058), (4.188, 0.875, 1.152), (4.355, 0.8472, 1.058), (-3.772, 0.9444, 1.254), (-3.772, 0.7222, 1.254), (-4.822, 0.7778, 0.6894), (-4.822, 0.5556, 0.6894), (-4.105, 0.4444, 1.066), (-4.438, 0.3889, 0.8776), (-4.438, 1.056, 0.8776), (-4.105, 1.111, 1.066), (-4.188, 0.875, 1.152), (-4.355, 0.8472, 1.058), (-4.188, 0.9861, 1.152), (-4.355, 0.9583, 1.058), (4.188, 0.9861, 1.402), (4.355, 0.9583, 1.308), (4.188, 0.875, 1.402), (4.355, 0.8472, 1.308), (-4.188, 0.875, 1.402), (-4.355, 0.8472, 1.308), (-4.188, 0.9861, 1.402), (-4.355, 0.9583, 1.308), (4.918, 0.3333, 0.6394), (4.918, 1.0, 0.6394), (4.871, 0.3333, 0.5106), (4.871, 1.0, 0.5106), (4.918, 0.7778, 0.6394), (4.918, 0.5556, 0.6394), (-4.871, 0.3333, 0.5106), (-4.871, 1.0, 0.5106), (-4.918, 0.3333, 0.6394), (-4.918, 1.0, 0.6394), (-4.918, 0.7778, 0.6394), (-4.918, 0.5556, 0.6394), (4.914, 0.3333, 0.9215), (4.914, 1.0, 0.9215), (4.914, 0.7778, 0.9215), (4.914, 0.5556, 0.9215), (4.956, 0.3333, 0.8715), (4.956, 1.0, 0.8715), (4.956, 0.7778, 0.8715), (4.956, 0.5556, 0.8715), (4.679, 0.3333, 0.3285), (4.679, 1.0, 0.3285), (4.732, 0.3333, 0.2785), (4.732, 1.0, 0.2785), (-4.679, 0.3333, 0.3285), (-4.679, 1.0, 0.3285), (-4.732, 0.3333, 0.2785), (-4.732, 1.0, 0.2785), (-4.914, 0.3333, 0.9215), (-4.914, 1.0, 0.9215), (-4.914, 0.7778, 0.9215), (-4.914, 0.5556, 0.9215), (-4.956, 0.3333, 0.8715), (-4.956, 1.0, 0.8715), (-4.956, 0.7778, 0.8715), (-4.956, 0.5556, 0.8715), (1.039, -0.5833, 1.691), (0.4305, -0.5833, 1.962), (1.039, -0.5833, 1.309), (0.4305, -0.5833, 1.038), (-0.4305, -0.5833, 1.038), (-1.039, -0.5833, 1.309), (-1.039, -0.5833, 1.691), (-0.4305, -0.5833, 1.962), (1.169, -0.75, 1.787), (0.4843, -0.75, 2.193), (1.169, -0.75, 1.213), (0.4843, -0.75, 0.8071), (-0.4843, -0.75, 0.8071), (-1.169, -0.75, 1.213), (-1.169, -0.75, 1.787), (-0.4843, -0.75, 2.193), (1.169, -0.9167, 1.787), (0.4843, -0.9167, 2.193), (1.169, -0.9167, 1.213), (0.4843, -0.9167, 0.8071), (-0.4843, -0.9167, 0.8071), (-1.169, -0.9167, 1.213), (-1.169, -0.9167, 1.787), (-0.4843, -0.9167, 2.193), (0.4385, -1.583, 1.515), (0.3633, -1.583, 1.591), (0.4385, -1.583, 1.428), (0.3633, -1.583, 1.327), (-0.3633, -1.583, 1.327), (-0.4385, -1.583, 1.428), (-0.4385, -1.583, 1.515), (-0.3633, -1.583, 1.591), (0.5603, -1.472, 1.542), (0.6821, -1.361, 1.569), (0.8039, -1.25, 1.596), (0.9257, -1.139, 1.623), (1.047, -1.028, 1.751), (0.4642, -1.028, 2.206), (0.444, -1.139, 1.851), (0.4238, -1.25, 1.786), (0.4036, -1.361, 1.721), (0.3834, -1.472, 1.656), (-0.5603, -1.472, 1.542), (-0.6821, -1.361, 1.569), (-0.8039, -1.25, 1.596), (-0.9257, -1.139, 1.623), (-1.047, -1.028, 1.751), (-0.3834, -1.472, 1.656), (-0.4036, -1.361, 1.721), (-0.4238, -1.25, 1.786), (-0.444, -1.139, 1.851), (-0.4642, -1.028, 2.206), (0.9112, -1.083, 1.769), (0.4351, -1.083, 2.212), (0.4162, -1.083, 1.898), (-0.9112, -1.083, 1.769), (-0.4162, -1.083, 1.898), (-0.4351, -1.083, 2.212), (0.8303, -1.05, 1.817), (0.4732, -1.05, 2.149), (0.4591, -1.05, 1.913), (-0.8303, -1.05, 1.817), (-0.4591, -1.05, 1.913), (-0.4732, -1.05, 2.149), (0.3264, -1.05, 2.173), (0.3122, -1.05, 1.937), (-0.3122, -1.05, 1.937), (-0.3264, -1.05, 2.173), (2.822, 1.226, 1.832), (2.822, 1.226, 1.368), (3.722, 1.226, 1.266), (3.722, 1.226, 1.034), (3.822, 1.203, 1.219), (3.822, 1.203, 0.9873), (4.767, 1.053, 0.7112), (4.722, 1.053, 0.5952), (4.122, 1.153, 1.05), (4.422, 1.103, 0.8805), (-2.822, 1.211, 1.368), (-2.822, 1.211, 1.832), (-3.722, 1.211, 1.034), (-3.722, 1.211, 1.266), (-3.822, 1.203, 0.9873), (-3.822, 1.203, 1.219), (-4.722, 1.053, 0.5952), (-4.767, 1.053, 0.7112), (-4.422, 1.103, 0.8805), (-4.122, 1.153, 1.05), (4.188, 0.9194, 1.535), (4.355, 0.8917, 1.441), (4.188, 0.8083, 1.535), (4.355, 0.7806, 1.441), (-4.188, 0.8083, 1.535), (-4.355, 0.7806, 1.441), (-4.188, 0.9194, 1.535), (-4.355, 0.8917, 1.441), (4.824, 1.044, 0.6805), (4.779, 1.044, 0.5645), (4.911, 1.044, 0.6355), (4.868, 1.044, 0.5195), (-4.779, 1.044, 0.5645), (-4.824, 1.044, 0.6805), (-4.868, 1.044, 0.5195), (-4.911, 1.044, 0.6355), (-1.245, 1.411, 0.7575), (-0.9867, -0.3891, 0.8099), (-1.459, 1.411, 1.123), (-1.264, -0.3891, 1.053), (-2.706, 0.5109, 1.22), (-2.706, 1.111, 1.22), (1.459, 1.411, 1.123), (1.264, -0.3891, 1.053), (1.245, 1.411, 0.7575), (0.9867, -0.3891, 0.8099), (2.706, 0.5109, 1.22), (2.706, 1.111, 1.22), (1.033, 1.4, 0.7229), (0.7749, -0.4004, 0.7752), (-1.033, 1.4, 0.7229), (-0.7749, -0.4004, 0.7752), (-1.367, -0.4709, 1.222), (-1.367, -0.4709, 1.852), (-2.809, 0.4291, 1.388), (-2.809, 0.4291, 1.852), (1.367, -0.4709, 1.852), (1.367, -0.4709, 1.222), (2.809, 0.4291, 1.852), (2.809, 0.4291, 1.388), (-1.278, -0.4696, 2.015), (-1.001, -0.5446, 2.502), (-2.72, 0.4304, 2.015), (-1.259, 0.1304, 2.502), (1.001, -0.5446, 2.502), (1.278, -0.4696, 2.015), (2.72, 0.4304, 2.015), (1.259, 0.1304, 2.502), (-1.111, 1.396, 2.387), (-0.8526, -0.4786, 2.553), (-1.111, 0.1964, 2.553), (-1.111, 0.7964, 2.553), (-1.111, 0.5964, 2.553), (-1.111, 0.3964, 2.553), (-0.4221, 1.396, 2.387), (-0.336, -0.4786, 2.553), (-0.4221, 0.1964, 2.553), (-0.4221, 0.4964, 2.553), (1.111, 1.396, 2.387), (0.8526, -0.4786, 2.553), (1.111, 0.7964, 2.553), (1.111, 0.1964, 2.553), (1.111, 0.3964, 2.553), (1.111, 0.5964, 2.553), (0.4221, 1.396, 2.387), (0.336, -0.4786, 2.553), (0.4221, 0.1964, 2.553), (0.4221, 0.4964, 2.553), (0.2583, -0.5458, 2.557), (-0.2583, -0.5458, 2.557), (-0.3444, 0.1292, 2.557), (0.3444, 0.1292, 2.557), (-0.3444, 0.1833, 2.691), (-0.3444, 0.4833, 2.691), (0.3444, 0.1833, 2.691), (0.3444, 0.4833, 2.691), (2.733, 0.4981, 2.036), (1.271, 0.1981, 2.523), (2.733, 0.6981, 2.036), (1.271, 0.3981, 2.523), (1.758, 0.4981, 2.361), (2.246, 0.5981, 2.199), (-2.733, 0.4981, 2.036), (-1.271, 0.1981, 2.523), (-2.733, 0.6981, 2.036), (-1.271, 0.3981, 2.523), (-1.758, 0.4981, 2.361), (-2.246, 0.5981, 2.199), (1.484, 1.343, 2.298), (1.603, 1.343, 2.095), (2.296, 1.177, 2.12), (1.484, 1.01, 2.391), (2.025, 1.121, 2.21), (1.755, 1.066, 2.3), (-1.603, 1.343, 2.095), (-1.484, 1.343, 2.298), (-2.296, 1.177, 2.12), (-1.484, 1.01, 2.391), (-2.025, 1.121, 2.21), (-1.755, 1.066, 2.3), (2.985, 1.783, 3.266), (2.894, 1.656, 3.307), (-2.985, 1.783, 3.266), (-2.894, 1.656, 3.307), (2.894, 1.462, 3.307), (2.985, 1.499, 3.266), (-2.894, 1.462, 3.307), (-2.985, 1.499, 3.266), (-0.04305, 1.586, 4.557), (0.04305, 1.586, 4.557), (-0.04305, 1.136, 4.557), (0.04305, 1.136, 4.557), (1.258, -0.9653, 1.764), (1.258, -0.9653, 1.248), (0.6003, -1.565, 1.519), (0.6003, -1.565, 1.441), (0.7099, -1.465, 1.544), (0.8195, -1.365, 1.568), (0.9291, -1.265, 1.592), (1.039, -1.165, 1.616), (1.148, -1.065, 1.732), (-1.258, -0.9653, 1.248), (-1.258, -0.9653, 1.764), (-0.6003, -1.565, 1.441), (-0.6003, -1.565, 1.519), (-0.7099, -1.465, 1.544), (-0.8195, -1.365, 1.568), (-0.9291, -1.265, 1.592), (-1.039, -1.165, 1.616), (-1.148, -1.065, 1.732), (-1.303, -0.7583, 1.242), (-1.303, -0.7583, 1.758), (-1.303, -0.9083, 1.242), (-1.303, -0.9083, 1.758), (1.303, -0.7583, 1.758), (1.303, -0.7583, 1.242), (1.303, -0.9083, 1.758), (1.303, -0.9083, 1.242), (0.3946, -1.606, 1.51), (0.3269, -1.606, 1.579), (0.3946, -1.606, 1.432), (0.3269, -1.606, 1.341), (-0.3269, -1.606, 1.341), (-0.3946, -1.606, 1.432), (-0.3946, -1.606, 1.51), (-0.3269, -1.606, 1.579), (4.822, -0.06667, 0.6894), (4.772, -0.06667, 0.5606), (4.918, -0.06667, 0.6394), (4.871, -0.06667, 0.5106), (-4.772, -0.06667, 0.5606), (-4.822, -0.06667, 0.6894), (-4.871, -0.06667, 0.5106), (-4.918, -0.06667, 0.6394), (2.822, 0.5444, 1.832), (2.822, 0.5444, 1.368), (3.722, 0.5444, 1.266), (3.722, 0.5444, 1.034), (-2.822, 0.5444, 1.368), (-2.822, 0.5444, 1.832), (-3.722, 0.5444, 1.034), (-3.722, 0.5444, 1.266), (2.893, 0.5333, 1.964), (2.893, 1.133, 1.964), (3.793, 0.5333, 1.398), (3.793, 1.133, 1.398), (2.893, 0.9333, 1.964), (2.893, 0.7333, 1.964), (3.793, 0.9333, 1.398), (3.793, 0.7333, 1.398), (-2.893, 0.5333, 1.964), (-2.893, 1.133, 1.964), (-3.793, 0.5333, 1.398), (-3.793, 1.133, 1.398), (-2.893, 0.9333, 1.964), (-2.893, 0.7333, 1.964), (-3.793, 0.9333, 1.398), (-3.793, 0.7333, 1.398), (-3.765, 0.4516, 0.9898), (-3.765, 0.4516, 1.222), (-4.665, 0.3016, 0.5977), (-4.71, 0.3016, 0.7137), (-4.065, 0.4016, 1.052), (-4.365, 0.3516, 0.883), (3.765, 0.4516, 1.222), (3.765, 0.4516, 0.9898), (4.71, 0.3016, 0.7137), (4.665, 0.3016, 0.5977), (4.365, 0.3516, 0.883), (4.065, 0.4016, 1.052), (0.2153, -0.5024, 2.018), (0.4305, -0.5857, 2.249), (-0.4305, -0.5857, 2.249), (-0.2153, -0.5024, 2.018), (0.1435, -0.5857, 2.249), (-0.1435, -0.5857, 2.249), (0.9152, -0.4811, 1.762), (0.6107, -0.4811, 1.898), (0.826, -0.5644, 2.129), (0.9801, -0.5228, 1.858), (-0.9801, -0.5228, 1.858), (-0.826, -0.5644, 2.129), (-0.9152, -0.4811, 1.762), (-0.6107, -0.4811, 1.898), (1.148, 1.722, 2.239), (1.386, 1.722, 1.833), (1.386, 1.722, 1.259), (1.148, 1.722, 0.8533), (-1.148, 1.722, 0.8533), (-1.386, 1.722, 1.259), (-1.386, 1.722, 1.833), (-1.148, 1.722, 2.239), (-0.3827, 1.722, 2.239), (0.3827, 1.722, 2.239), (0.861, 1.722, 2.066), (1.039, 1.722, 1.796), (1.039, 1.722, 1.366), (0.861, 1.722, 1.13), (-0.861, 1.722, 1.13), (-1.039, 1.722, 1.366), (-1.039, 1.722, 1.796), (-0.861, 1.722, 2.066), (-0.287, 1.722, 2.066), (0.287, 1.722, 2.066), (0.3946, -1.627, 1.511), (0.3946, -1.627, 1.433), (-0.3946, -1.627, 1.433), (-0.3946, -1.627, 1.511), (0.5402, -1.611, 1.515), (0.5402, -1.611, 1.445), (-0.5402, -1.611, 1.445), (-0.5402, -1.611, 1.515)], [], [(9, 7, 18, 19), (61, 60, 356, 357), (11, 9, 19, 20), (26, 24, 302, 303), (13, 11, 20, 21), (27, 26, 290, 291), (15, 13, 21, 22), (11, 10, 294, 295), (17, 15, 464, 465), (28, 29, 285, 284), (1, 0, 460, 461), (0, 1, 177, 176), (30, 28, 298, 299), (78, 79, 459, 458), (24, 49, 311, 310), (65, 64, 344, 345), (7, 5, 0, 18), (89, 88, 478, 479), (4, 25, 27, 6), (26, 42, 421, 419), (12, 29, 31, 14), (30, 34, 425, 423), (124, 125, 447, 446), (29, 33, 256, 254), (120, 121, 441, 440), (29, 28, 32, 33), (38, 168, 415), (39, 126, 127, 35, 259, 263, 262, 261), (131, 126, 39, 122), (33, 32, 36, 37), (112, 113, 453, 452), (25, 41, 246, 244), (26, 27, 43, 42), (109, 108, 432, 433), (44, 410, 152), (41, 114, 115, 45, 250, 253, 252, 248), (42, 43, 47, 46), (119, 112, 44, 111), (61, 48, 57, 56, 64), (50, 30, 306, 307), (62, 63, 363, 362), (66, 59, 58, 51, 63), (66, 67, 351, 350), (83, 82, 330, 331), (25, 60, 65, 53, 52), (62, 67, 75, 70), (55, 67, 62, 31, 54), (66, 63, 71, 74), (70, 75, 371, 366), (74, 71, 367, 370), (61, 64, 72, 69), (65, 60, 68, 73), (67, 66, 74, 75), (64, 65, 73, 72), (63, 62, 70, 71), (60, 61, 69, 68), (80, 81, 321, 320), (82, 80, 334, 335), (81, 83, 87, 86), (80, 82, 338, 336), (86, 87, 375, 374), (83, 77, 85, 87), (76, 81, 86, 84), (77, 76, 84, 85), (96, 97, 107, 106), (12, 14, 474, 473), (91, 90, 480, 481), (16, 76, 476, 475), (4, 6, 470, 469), (93, 92, 482, 483), (10, 12, 473, 472), (2, 4, 469, 468), (95, 94, 484, 485), (96, 95, 485, 486), (98, 99, 100, 101, 102, 103, 104, 105, 106, 107), (95, 96, 106, 105), (97, 88, 98, 107), (94, 95, 105, 104), (93, 94, 104, 103), (92, 93, 103, 102), (91, 92, 102, 101), (90, 91, 101, 100), (89, 90, 100, 99), (88, 89, 99, 98), (115, 117, 110, 45), (117, 119, 111, 110), (41, 108, 116, 114), (114, 116, 117, 115), (108, 109, 118, 116), (128, 130, 138, 136), (109, 40, 113, 118), (118, 113, 112, 119), (125, 129, 123, 38), (129, 131, 122, 123), (34, 121, 128, 124), (124, 128, 129, 125), (121, 120, 130, 128), (131, 129, 137, 139), (120, 35, 127, 130), (130, 127, 126, 131), (136, 138, 270, 268), (139, 137, 269, 271), (130, 131, 139, 138), (129, 128, 136, 137), (119, 117, 133, 135), (116, 118, 134, 132), (118, 119, 135, 134), (117, 116, 132, 133), (141, 144, 145, 140, 142, 143), (140, 145, 159, 156), (413, 411, 160, 162), (143, 47, 273, 275), (47, 143, 163, 161), (141, 45, 153, 157), (147, 146, 148, 151, 150, 149), (153, 154, 155, 152, 156, 159, 158, 157), (416, 166, 164, 414), (37, 147, 278, 276), (145, 144, 158, 159), (147, 37, 165, 167), (144, 141, 157, 158), (110, 111, 155, 154), (45, 110, 154, 153), (111, 44, 152, 155), (160, 161, 163, 162), (413, 162, 142), (143, 142, 162, 163), (46, 47, 161, 160), (165, 164, 166, 167), (166, 416, 146), (146, 147, 167, 166), (37, 36, 164, 165), (168, 171, 170, 169, 173, 174, 175, 172), (39, 149, 173, 169), (150, 151, 175, 174), (149, 150, 174, 173), (151, 148, 172, 175), (123, 122, 170, 171), (122, 39, 169, 170), (38, 123, 171, 168), (176, 177, 185, 184), (18, 0, 176, 178), (19, 18, 178, 179), (20, 19, 179, 180), (21, 20, 180, 181), (22, 21, 181, 182), (23, 22, 182, 183), (1, 23, 183, 177), (184, 185, 193, 192), (178, 176, 184, 186), (179, 178, 186, 187), (180, 179, 187, 188), (181, 180, 188, 189), (182, 181, 189, 190), (183, 182, 190, 191), (177, 183, 191, 185), (194, 186, 399, 401), (187, 186, 194, 195), (188, 187, 195, 196), (189, 188, 196, 197), (198, 190, 395, 397), (191, 190, 198, 199), (185, 191, 199, 193), (200, 201, 403, 402), (212, 211, 383, 384), (195, 194, 202, 203), (196, 195, 203, 204), (197, 196, 204, 205), (221, 222, 393, 392), (192, 193, 213, 212), (221, 226, 232, 231), (215, 216, 217, 201, 200, 208, 209, 210, 211, 214), (199, 198, 222, 227), (213, 227, 233, 229), (220, 219, 218, 206, 207, 223, 224, 225, 226, 221), (193, 199, 227, 213), (226, 214, 230, 232), (225, 224, 223, 207, 201, 217, 216, 215, 214, 226), (232, 230, 241, 242), (212, 213, 229, 228), (214, 211, 228, 230), (228, 229, 235, 234), (212, 228, 211), (233, 231, 237, 239), (222, 231, 233, 227), (222, 221, 231), (230, 228, 234, 236), (238, 232, 242), (231, 232, 238, 237), (230, 236, 241), (235, 240, 243, 239, 237, 238, 242, 241, 236, 234), (229, 233, 243, 240), (243, 233, 239), (229, 240, 235), (245, 244, 246, 247), (43, 27, 245, 247), (41, 43, 247, 246), (27, 25, 244, 245), (249, 248, 252, 253, 250, 251), (33, 35, 257, 256), (255, 254, 256, 257), (47, 43, 249, 251), (45, 47, 251, 250), (43, 41, 248, 249), (35, 31, 255, 257), (31, 29, 254, 255), (259, 258, 260, 261, 262, 263), (138, 139, 271, 270), (33, 37, 260, 258), (264, 266, 267, 265), (37, 39, 261, 260), (35, 33, 258, 259), (268, 270, 271, 269), (137, 136, 268, 269), (135, 133, 265, 267), (132, 134, 266, 264), (134, 135, 267, 266), (133, 132, 264, 265), (273, 272, 274, 275), (45, 141, 274, 272), (141, 143, 275, 274), (47, 45, 272, 273), (277, 276, 278, 279), (149, 39, 277, 279), (147, 149, 279, 278), (39, 37, 276, 277), (280, 281, 283, 284, 285, 282), (13, 28, 284, 283), (29, 12, 282, 285), (11, 13, 283, 281), (12, 10, 280, 282), (10, 11, 281, 280), (286, 291, 290, 287, 289, 288), (26, 7, 287, 290), (9, 8, 288, 289), (7, 9, 289, 287), (8, 6, 286, 288), (6, 27, 291, 286), (292, 293, 295, 294), (9, 11, 295, 293), (10, 8, 292, 294), (8, 9, 293, 292), (298, 296, 297, 299), (15, 30, 299, 297), (28, 13, 296, 298), (13, 15, 297, 296), (302, 300, 301, 303), (7, 26, 303, 301), (24, 5, 300, 302), (5, 7, 301, 300), (305, 307, 306, 304), (17, 50, 307, 305), (30, 15, 304, 306), (15, 17, 305, 304), (308, 309, 310, 311), (5, 24, 310, 309), (49, 3, 308, 311), (3, 5, 309, 308), (312, 315, 316, 317, 314, 313, 319, 320, 321, 318), (79, 80, 320, 319), (81, 76, 318, 321), (76, 16, 312, 318), (58, 59, 317, 316), (51, 58, 316, 315), (59, 50, 314, 317), (50, 17, 313, 314), (17, 79, 319, 313), (16, 51, 315, 312), (328, 331, 330, 329, 323, 325, 326, 327, 324, 322), (82, 78, 329, 330), (77, 83, 331, 328), (78, 3, 323, 329), (56, 57, 327, 326), (49, 56, 326, 325), (57, 48, 324, 327), (48, 2, 322, 324), (2, 77, 328, 322), (3, 49, 325, 323), (334, 333, 332, 335), (78, 82, 335, 332), (80, 79, 333, 334), (79, 78, 332, 333), (337, 336, 338, 339), (83, 81, 337, 339), (82, 83, 339, 338), (81, 80, 336, 337), (342, 345, 344, 343, 341, 340), (64, 56, 343, 344), (53, 65, 345, 342), (56, 49, 341, 343), (49, 24, 340, 341), (24, 53, 342, 340), (346, 347, 349, 350, 351, 348), (59, 66, 350, 349), (67, 55, 348, 351), (30, 50, 347, 346), (50, 59, 349, 347), (55, 30, 346, 348), (352, 355, 357, 356, 354, 353), (60, 25, 354, 356), (48, 61, 357, 355), (2, 48, 355, 352), (25, 4, 353, 354), (4, 2, 352, 353), (358, 360, 362, 363, 361, 359), (31, 62, 362, 360), (63, 51, 361, 363), (51, 16, 359, 361), (16, 14, 358, 359), (14, 31, 360, 358), (364, 365, 368, 369), (371, 370, 367, 366), (69, 72, 368, 365), (73, 68, 364, 369), (75, 74, 370, 371), (72, 73, 369, 368), (71, 70, 366, 367), (68, 69, 365, 364), (372, 374, 375, 373), (87, 85, 373, 375), (84, 86, 374, 372), (85, 84, 372, 373), (377, 376, 384, 383, 382, 381, 380, 378, 379), (211, 210, 382, 383), (210, 209, 381, 382), (209, 208, 380, 381), (208, 200, 378, 380), (202, 194, 377, 379), (192, 212, 384, 376), (206, 388, 495, 491), (194, 192, 376, 377), (386, 385, 387, 388, 389, 390, 391, 392, 393), (220, 221, 392, 391), (219, 220, 391, 390), (218, 219, 390, 389), (206, 218, 389, 388), (222, 198, 386, 393), (197, 205, 387, 385), (387, 205, 490, 494), (198, 197, 385, 386), (395, 394, 396, 397), (189, 197, 396, 394), (197, 198, 397, 396), (190, 189, 394, 395), (399, 398, 400, 401), (184, 192, 400, 398), (192, 194, 401, 400), (186, 184, 398, 399), (402, 403, 409, 408, 407, 406, 405, 404), (202, 200, 402, 404), (203, 202, 404, 405), (204, 203, 405, 406), (205, 204, 406, 407), (206, 205, 407, 408), (207, 206, 408, 409), (201, 207, 409, 403), (410, 411, 413, 412), (160, 411, 46), (142, 140, 412, 413), (44, 46, 411, 410), (140, 156, 412), (152, 410, 412, 156), (414, 415, 417, 416), (414, 164, 36), (148, 146, 416, 417), (36, 38, 415, 414), (148, 417, 172), (172, 417, 415, 168), (418, 419, 421, 420), (40, 24, 418, 420), (42, 40, 420, 421), (24, 26, 419, 418), (422, 423, 425, 424), (32, 28, 422, 424), (34, 32, 424, 425), (28, 30, 423, 422), (427, 430, 431, 426, 428, 433, 432, 429), (108, 41, 429, 432), (52, 53, 431, 430), (25, 52, 430, 427), (41, 25, 427, 429), (24, 40, 428, 426), (40, 109, 433, 428), (53, 24, 426, 431), (434, 439, 438, 435, 437, 440, 441, 436), (35, 120, 440, 437), (55, 54, 438, 439), (54, 31, 435, 438), (31, 35, 437, 435), (34, 30, 434, 436), (121, 34, 436, 441), (30, 55, 439, 434), (442, 443, 446, 447, 445, 444), (34, 124, 446, 443), (125, 38, 445, 447), (36, 32, 442, 444), (38, 36, 444, 445), (32, 34, 443, 442), (448, 449, 451, 450, 452, 453), (44, 112, 452, 450), (42, 46, 451, 449), (113, 40, 448, 453), (46, 44, 450, 451), (40, 42, 449, 448), (455, 458, 459, 456, 457, 454), (3, 78, 458, 455), (79, 17, 456, 459), (1, 3, 455, 454), (17, 23, 457, 456), (23, 1, 454, 457), (463, 462, 461, 460), (3, 1, 461, 462), (5, 3, 462, 463), (0, 5, 463, 460), (465, 464, 466, 467), (23, 17, 465, 467), (15, 22, 466, 464), (22, 23, 467, 466), (476, 477, 487, 486), (475, 476, 486, 485), (477, 468, 478, 487), (474, 475, 485, 484), (473, 474, 484, 483), (472, 473, 483, 482), (471, 472, 482, 481), (470, 471, 481, 480), (469, 470, 480, 479), (468, 469, 479, 478), (97, 96, 486, 487), (77, 2, 468, 477), (88, 97, 487, 478), (6, 8, 471, 470), (14, 16, 475, 474), (94, 93, 483, 484), (76, 77, 477, 476), (92, 91, 481, 482), (8, 10, 472, 471), (90, 89, 479, 480), (488, 489, 493, 492), (490, 491, 495, 494), (388, 387, 494, 495), (202, 379, 493, 489), (378, 200, 488, 492), (379, 378, 492, 493), (200, 202, 489, 488), (205, 206, 491, 490)])
me_cube.materials.append(mat_material)
me_cube.use_remesh_preserve_volume = False
me_cube.use_remesh_preserve_attributes = False
me_cube.use_mirror_vertex_groups = False
me_cube.update()

# ---- objects
ob_cylinder = bpy.data.objects.new('Cylinder', me_cylinder)
ob_cube = bpy.data.objects.new('Cube', me_cube)
ob_lamp = bpy.data.objects.new('Lamp', light_lamp)
ob_camera = bpy.data.objects.new('Camera', cam_camera)

# ---- transforms, parenting, visibility, modifiers, constraints
ob_cylinder.location = (0.0, 4.85, 0.0)
ob_cylinder.rotation_euler = (1.571, 0.0, 0.0)
ob_cylinder.scale = (0.75, 0.75, 0.75)
ob_cylinder.lineart.crease_threshold = 0.0
ob_cube.location = (0.0, 0.6928, 0.0)
ob_cube.scale = (0.75, 2.25, 0.75)
ob_cube.lock_rotations_4d = False
ob_cube.empty_display_type = 'ARROWS'
ob_cube.lineart.crease_threshold = 0.0
ob_lamp.location = (4.076, 1.005, 5.904)
ob_lamp.rotation_euler = (0.6503, 0.05522, 1.866)
ob_lamp.lock_rotations_4d = False
ob_lamp.empty_display_type = 'ARROWS'
ob_lamp.color = (0.0, 0.0, 0.0, 0.0)
ob_lamp.lineart.crease_threshold = 0.0
ob_camera.location = (7.481, -6.508, 6.429)
ob_camera.rotation_euler = (1.109, 0.01082, 0.8149)
ob_camera.lock_rotations_4d = False
ob_camera.empty_display_type = 'ARROWS'
ob_camera.color = (0.0, 0.0, 0.0, 0.0)
ob_camera.display_type = 'WIRE'
ob_camera.lineart.crease_threshold = 0.0

# ---- collection membership
col_collection_1.objects.link(ob_cylinder)
col_collection_1.objects.link(ob_cube)
col_collection_1.objects.link(ob_lamp)
col_collection_1.objects.link(ob_camera)

# ---- scene / render settings (as saved in the file)
scene.camera = ob_camera
scene.frame_start = 1; scene.frame_end = 250; scene.frame_set(1)
scene.render.engine = 'BLENDER_EEVEE_NEXT'
scene.render.image_settings.compression = 90
scene.render.resolution_percentage = 50
scene.render.dither_intensity = 0.0
scene.cycles.use_denoising = False
scene.cycles.samples = 10
scene.cycles.sampling_pattern = 'TABULATED_SOBOL'
scene.cycles.light_sampling_threshold = 0.0
scene.cycles.use_adaptive_sampling = False
scene.cycles.use_light_tree = False
scene.cycles.blur_glossy = 0.0
scene.cycles.volume_bounces = 1
scene.cycles.pixel_filter_type = 'GAUSSIAN'
scene.cycles.sample_clamp_indirect = 0.0
scene.view_settings.view_transform = 'Standard'
bpy.context.view_layer.update()
